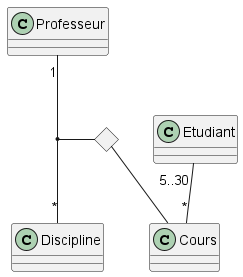

The diagram above was rendered by PlantUML. Its source (embedded in the PNG):
@startuml

class Professeur

class Discipline

class Cours

class Etudiant
<> d
Professeur "1" -- "*" Discipline
(Professeur, Discipline)  -- d
d -- Cours
Etudiant "5..30" -- "*" Cours

@enduml